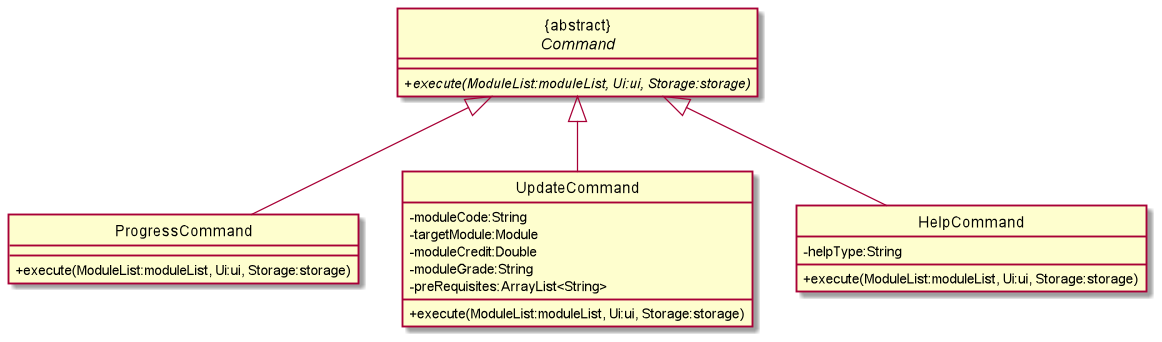

The diagram above was rendered by PlantUML. Its source (embedded in the PNG):
@startuml

hide circle
skinparam classAttributeIconSize 0

class "{abstract}\n<i>Command" {
    +<i>execute(ModuleList:moduleList, Ui:ui, Storage:storage)
}


class "ProgressCommand" {
    +execute(ModuleList:moduleList, Ui:ui, Storage:storage)
}

class "UpdateCommand" {
    -moduleCode:String
    -targetModule:Module
    -moduleCredit:Double
    -moduleGrade:String
    -preRequisites:ArrayList<String>
    +execute(ModuleList:moduleList, Ui:ui, Storage:storage)
}

class "HelpCommand" {
    -helpType:String
    +execute(ModuleList:moduleList, Ui:ui, Storage:storage)
}

"{abstract}\n<i>Command" <|-- "ProgressCommand"
"{abstract}\n<i>Command" <|-- "UpdateCommand"
"{abstract}\n<i>Command" <|-- "HelpCommand"
@enduml